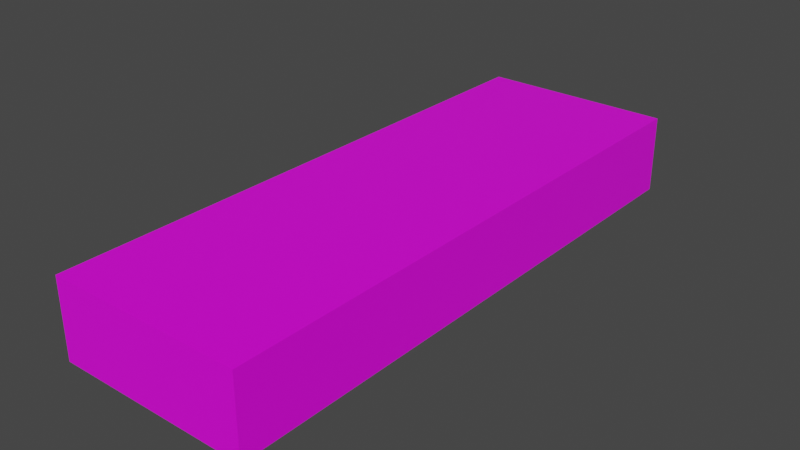 # Source: SpeedBump.blend  (saved by Blender 2.90.8; exported with 4.5.12 LTS)
import bpy
from mathutils import Matrix  # noqa: F401  (used for matrix-valued properties, if any)

bpy.ops.wm.read_factory_settings(use_empty=True)
scene = bpy.context.scene
scene.name = 'Scene'

# ---- collections
col_collection = bpy.data.collections.new('Collection'); scene.collection.children.link(col_collection)

# ---- images (referenced by path relative to the original .blend; pixels are not part of the script)
import os
ASSET_DIR = os.environ.get("B2B_ASSET_DIR", "")  # directory of the original .blend (textures are referenced by path, not embedded)
HERE = os.path.dirname(os.path.abspath(__file__))  # packed textures are extracted next to this script under _unpacked/

def load_image(name, relpath, width, height, colorspace="sRGB"):
    """Load a texture the original file referenced (path relative to the .blend, or extracted next to this script)."""
    p = next((c for c in (os.path.join(HERE, relpath), os.path.join(ASSET_DIR, relpath)) if relpath and os.path.exists(c)), "")
    if p:
        img = bpy.data.images.load(p, check_existing=True)
        img.name = name
    else:  # same state as the original file: an image datablock whose file is absent (Cycles renders it pink)
        img = bpy.data.images.new(name, width, height)
        img.source = "FILE"
        img.filepath = "//" + (relpath or name)
    img.colorspace_settings.name = colorspace
    return img
img_untitled_1_jpg_001 = load_image('Untitled-1.jpg.001', 'Untitled-1.jpg', 1024, 1024, 'sRGB')

# ---- materials (node trees are filled in below, after node groups)
mat_material = bpy.data.materials.new('Material')
mat_material.alpha_threshold = 0.0
mat_material.use_transparent_shadow = False
mat_material.line_color = (0.0, 0.0, 0.0, 1.0)

# ---- material node trees
mat_material.use_nodes = True; mat_material.node_tree.nodes.clear()
_N = mat_material.node_tree.nodes; _L = mat_material.node_tree.links
n0 = _N.new('ShaderNodeOutputMaterial'); n0.name = 'Material Output'; n0.location = (300, 300)
n1 = _N.new('ShaderNodeBsdfPrincipled'); n1.name = 'Principled BSDF'; n1.location = (10, 300)
n1.distribution = 'GGX'
n1.subsurface_method = 'BURLEY'
n1.inputs[2].default_value = 0.4
n1.inputs[3].default_value = 1.45
n1.inputs[27].default_value = (0.0, 0.0, 0.0, 1.0)
n1.inputs[28].default_value = 1.0
n2 = _N.new('ShaderNodeTexImage'); n2.name = 'Image Texture.001'; n2.location = (-341, 281)
n2.image = img_untitled_1_jpg_001
_L.new(n1.outputs[0], n0.inputs[0])
_L.new(n2.outputs[0], n1.inputs[0])
n0.is_active_output = True

# ---- world
world_world = bpy.data.worlds.new('World'); scene.world = world_world
world_world.use_nodes = True; world_world.node_tree.nodes.clear()
_N = world_world.node_tree.nodes; _L = world_world.node_tree.links
n0 = _N.new('ShaderNodeOutputWorld'); n0.name = 'World Output'; n0.location = (300, 300)
n1 = _N.new('ShaderNodeBackground'); n1.name = 'Background'; n1.location = (10, 300)
n1.inputs[0].default_value = (0.05088, 0.05088, 0.05088, 1.0)
_L.new(n1.outputs[0], n0.inputs[0])
n0.is_active_output = True
world_world.color = (0.05088, 0.05088, 0.05088)
world_world.use_sun_shadow = False
world_world.sun_shadow_jitter_overblur = 0.0

# ---- meshes
me_cube = bpy.data.meshes.new('Cube')
me_cube.from_pydata([(1.0, 1.0, 1.0), (1.0, 1.0, -1.0), (1.0, -1.0, 1.0), (1.0, -1.0, -1.0), (-1.0, 1.0, 1.0), (-1.0, 1.0, -1.0), (-1.0, -1.0, 1.0), (-1.0, -1.0, -1.0)], [], [(0, 4, 6, 2), (3, 2, 6, 7), (7, 6, 4, 5), (5, 1, 3, 7), (1, 0, 2, 3), (5, 4, 0, 1)])
_uv = me_cube.uv_layers.new(name='UVMap')
_uv.uv.foreach_set('vector', [0.625, 0.5, 0.875, 0.5, 0.875, 0.75, 0.625, 0.75, 0.375, 0.75, 0.625, 0.75, 0.625, 1.0, 0.375, 1.0, 0.375, 0.0, 0.625, 0.0, 0.625, 0.25, 0.375, 0.25, 0.125, 0.5, 0.375, 0.5, 0.375, 0.75, 0.125, 0.75, 0.375, 0.5, 0.625, 0.5, 0.625, 0.75, 0.375, 0.75, 0.375, 0.25, 0.625, 0.25, 0.625, 0.5, 0.375, 0.5])
me_cube.materials.append(mat_material)
me_cube.use_remesh_preserve_volume = False
me_cube.use_remesh_preserve_attributes = False
me_cube.use_mirror_vertex_groups = False
me_cube.update()

# ---- objects
ob_cube = bpy.data.objects.new('Cube', me_cube)

# ---- transforms, parenting, visibility, modifiers, constraints
ob_cube.location = (0.0, 0.0, 0.0)
ob_cube.scale = (2.494, 7.356, 1.0)
ob_cube.lock_rotations_4d = False
ob_cube.empty_display_type = 'ARROWS'
ob_cube.lineart.crease_threshold = 0.0

# ---- collection membership
col_collection.objects.link(ob_cube)

# ---- scene / render settings (as saved in the file)
scene.frame_start = 1; scene.frame_end = 250; scene.frame_set(1)
scene.render.engine = 'BLENDER_EEVEE_NEXT'
scene.cycles.use_denoising = False
scene.cycles.samples = 128
scene.cycles.sampling_pattern = 'TABULATED_SOBOL'
scene.cycles.use_adaptive_sampling = False
scene.cycles.use_light_tree = False
scene.view_settings.view_transform = 'Filmic'
bpy.context.view_layer.update()

# ---- added for rendering (the .blend has no active camera and no usable light): camera, sun
cam_auto = bpy.data.cameras.new('AutoCamera')
cam_auto.lens = 50.0
cam_auto.sensor_width = 36.0
cam_auto.clip_end = 1000.0
ob_auto_camera = bpy.data.objects.new('AutoCamera', cam_auto)
scene.collection.objects.link(ob_auto_camera)
ob_auto_camera.location = (14.4908, -17.389, 11.5927)
ob_auto_camera.rotation_euler = (1.09748, -7.21219e-08, 0.694738)
scene.camera = ob_auto_camera
light_auto_sun = bpy.data.lights.new('AutoSun', 'SUN')
light_auto_sun.energy = 3.0
light_auto_sun.angle = 0.0523599
ob_auto_sun = bpy.data.objects.new('AutoSun', light_auto_sun)
scene.collection.objects.link(ob_auto_sun)
ob_auto_sun.rotation_euler = (0.872665, 0.174533, 0.523599)
bpy.context.view_layer.update()
